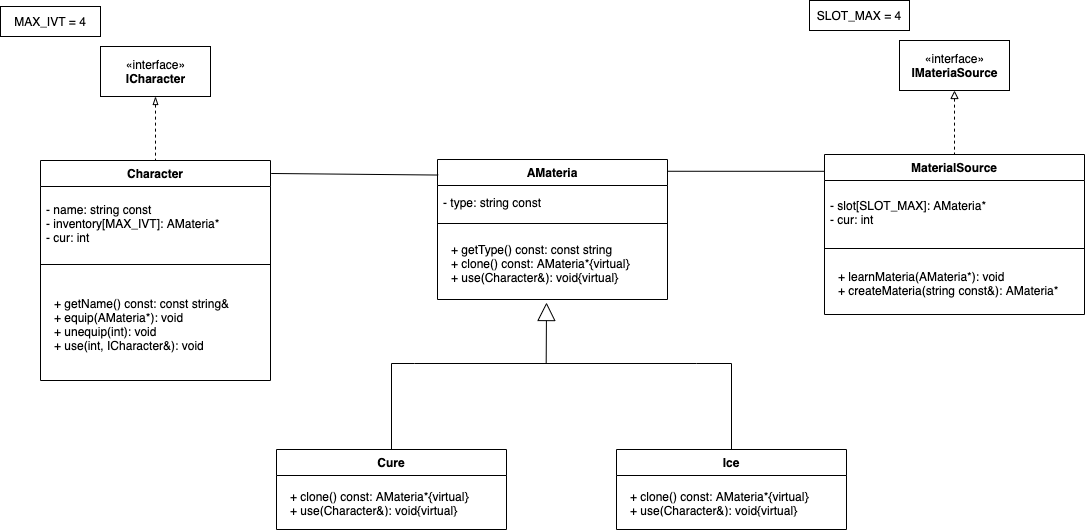

The diagram above was exported from draw.io. Its source (the exported page's mxGraphModel, read from the mxfile embedded in the PNG):
<mxGraphModel dx="323" dy="1" grid="0" gridSize="10" guides="0" tooltips="0" connect="1" arrows="1" fold="1" page="0" pageScale="1" pageWidth="1169" pageHeight="827" math="0" shadow="0">
  <root>
    <mxCell id="0" />
    <mxCell id="1" parent="0" />
    <mxCell id="ALLkhSSYbCNKsmsJ1iIE-25" style="edgeStyle=orthogonalEdgeStyle;rounded=0;orthogonalLoop=1;jettySize=auto;html=1;entryX=0.5;entryY=0;entryDx=0;entryDy=0;endArrow=none;endFill=0;dashed=1;startArrow=blockThin;startFill=0;" parent="1" source="otU_I20B4SI_UOveaggj-2" target="ALLkhSSYbCNKsmsJ1iIE-21" edge="1">
      <mxGeometry relative="1" as="geometry">
        <Array as="points">
          <mxPoint x="205" y="270" />
          <mxPoint x="205" y="270" />
        </Array>
      </mxGeometry>
    </mxCell>
    <mxCell id="otU_I20B4SI_UOveaggj-2" value="«interface»&lt;br&gt;&lt;b&gt;ICharacter&lt;/b&gt;" style="html=1;" parent="1" vertex="1">
      <mxGeometry x="150" y="190" width="110" height="50" as="geometry" />
    </mxCell>
    <mxCell id="ALLkhSSYbCNKsmsJ1iIE-31" style="edgeStyle=orthogonalEdgeStyle;rounded=0;orthogonalLoop=1;jettySize=auto;html=1;entryX=0.5;entryY=0;entryDx=0;entryDy=0;dashed=1;endArrow=none;endFill=0;startArrow=block;startFill=0;" parent="1" source="otU_I20B4SI_UOveaggj-4" target="ALLkhSSYbCNKsmsJ1iIE-26" edge="1">
      <mxGeometry relative="1" as="geometry" />
    </mxCell>
    <mxCell id="otU_I20B4SI_UOveaggj-4" value="«interface»&lt;br&gt;&lt;b&gt;IMateriaSource&lt;/b&gt;" style="html=1;" parent="1" vertex="1">
      <mxGeometry x="949" y="184" width="110" height="50" as="geometry" />
    </mxCell>
    <mxCell id="otU_I20B4SI_UOveaggj-5" value="AMateria" style="swimlane;fontStyle=1;align=center;verticalAlign=top;childLayout=stackLayout;horizontal=1;startSize=26;horizontalStack=0;resizeParent=1;resizeParentMax=0;resizeLast=0;collapsible=1;marginBottom=0;" parent="1" vertex="1">
      <mxGeometry x="487" y="303" width="230" height="140" as="geometry" />
    </mxCell>
    <mxCell id="otU_I20B4SI_UOveaggj-6" value="- type: string const" style="text;strokeColor=none;fillColor=none;align=left;verticalAlign=middle;spacingLeft=4;spacingRight=4;overflow=hidden;rotatable=0;points=[[0,0.5],[1,0.5]];portConstraint=eastwest;" parent="otU_I20B4SI_UOveaggj-5" vertex="1">
      <mxGeometry y="26" width="230" height="34" as="geometry" />
    </mxCell>
    <mxCell id="otU_I20B4SI_UOveaggj-7" value="" style="line;strokeWidth=1;fillColor=none;align=left;verticalAlign=middle;spacingTop=-1;spacingLeft=3;spacingRight=3;rotatable=0;labelPosition=right;points=[];portConstraint=eastwest;" parent="otU_I20B4SI_UOveaggj-5" vertex="1">
      <mxGeometry y="60" width="230" height="8" as="geometry" />
    </mxCell>
    <mxCell id="otU_I20B4SI_UOveaggj-8" value="+ getType() const: const string&#10;+ clone() const: AMateria*{virtual}&#10;+ use(Character&amp;): void{virtual}" style="text;align=left;verticalAlign=middle;spacingLeft=4;spacingRight=4;overflow=hidden;rotatable=0;points=[[0,0.5],[1,0.5]];portConstraint=eastwest;spacingTop=5;spacingBottom=5;spacing=10;" parent="otU_I20B4SI_UOveaggj-5" vertex="1">
      <mxGeometry y="68" width="230" height="72" as="geometry" />
    </mxCell>
    <mxCell id="ALLkhSSYbCNKsmsJ1iIE-1" value="Cure" style="swimlane;fontStyle=1;align=center;verticalAlign=top;childLayout=stackLayout;horizontal=1;startSize=26;horizontalStack=0;resizeParent=1;resizeParentMax=0;resizeLast=0;collapsible=1;marginBottom=0;" parent="1" vertex="1">
      <mxGeometry x="326" y="593" width="230" height="80" as="geometry" />
    </mxCell>
    <mxCell id="ALLkhSSYbCNKsmsJ1iIE-4" value="+ clone() const: AMateria*{virtual}&#10;+ use(Character&amp;): void{virtual}" style="text;align=left;verticalAlign=middle;spacingLeft=4;spacingRight=4;overflow=hidden;rotatable=0;points=[[0,0.5],[1,0.5]];portConstraint=eastwest;spacingTop=5;spacingBottom=5;spacing=10;" parent="ALLkhSSYbCNKsmsJ1iIE-1" vertex="1">
      <mxGeometry y="26" width="230" height="54" as="geometry" />
    </mxCell>
    <mxCell id="ALLkhSSYbCNKsmsJ1iIE-5" value="Ice" style="swimlane;fontStyle=1;align=center;verticalAlign=top;childLayout=stackLayout;horizontal=1;startSize=26;horizontalStack=0;resizeParent=1;resizeParentMax=0;resizeLast=0;collapsible=1;marginBottom=0;" parent="1" vertex="1">
      <mxGeometry x="666" y="593" width="230" height="80" as="geometry" />
    </mxCell>
    <mxCell id="ALLkhSSYbCNKsmsJ1iIE-6" value="+ clone() const: AMateria*{virtual}&#10;+ use(Character&amp;): void{virtual}" style="text;align=left;verticalAlign=middle;spacingLeft=4;spacingRight=4;overflow=hidden;rotatable=0;points=[[0,0.5],[1,0.5]];portConstraint=eastwest;spacingTop=5;spacingBottom=5;spacing=10;" parent="ALLkhSSYbCNKsmsJ1iIE-5" vertex="1">
      <mxGeometry y="26" width="230" height="54" as="geometry" />
    </mxCell>
    <mxCell id="ALLkhSSYbCNKsmsJ1iIE-7" value="" style="endArrow=block;endSize=16;endFill=0;html=1;rounded=0;entryX=0.474;entryY=1.042;entryDx=0;entryDy=0;entryPerimeter=0;exitX=0.467;exitY=0.464;exitDx=0;exitDy=0;exitPerimeter=0;" parent="1" source="ALLkhSSYbCNKsmsJ1iIE-10" target="otU_I20B4SI_UOveaggj-8" edge="1">
      <mxGeometry width="160" relative="1" as="geometry">
        <mxPoint x="634" y="503" as="sourcePoint" />
        <mxPoint x="795" y="853" as="targetPoint" />
      </mxGeometry>
    </mxCell>
    <mxCell id="ALLkhSSYbCNKsmsJ1iIE-19" style="edgeStyle=orthogonalEdgeStyle;rounded=0;orthogonalLoop=1;jettySize=auto;html=1;entryX=0.5;entryY=0;entryDx=0;entryDy=0;endArrow=none;endFill=0;" parent="1" source="ALLkhSSYbCNKsmsJ1iIE-10" target="ALLkhSSYbCNKsmsJ1iIE-5" edge="1">
      <mxGeometry relative="1" as="geometry" />
    </mxCell>
    <mxCell id="ALLkhSSYbCNKsmsJ1iIE-20" style="edgeStyle=orthogonalEdgeStyle;rounded=0;orthogonalLoop=1;jettySize=auto;html=1;entryX=0.5;entryY=0;entryDx=0;entryDy=0;endArrow=none;endFill=0;" parent="1" source="ALLkhSSYbCNKsmsJ1iIE-10" target="ALLkhSSYbCNKsmsJ1iIE-1" edge="1">
      <mxGeometry relative="1" as="geometry" />
    </mxCell>
    <mxCell id="ALLkhSSYbCNKsmsJ1iIE-10" value="" style="line;strokeWidth=1;fillColor=none;align=left;verticalAlign=middle;spacingTop=-1;spacingLeft=3;spacingRight=3;rotatable=0;labelPosition=right;points=[];portConstraint=eastwest;" parent="1" vertex="1">
      <mxGeometry x="464" y="503" width="282" height="8" as="geometry" />
    </mxCell>
    <mxCell id="ALLkhSSYbCNKsmsJ1iIE-21" value="Character" style="swimlane;fontStyle=1;align=center;verticalAlign=top;childLayout=stackLayout;horizontal=1;startSize=26;horizontalStack=0;resizeParent=1;resizeParentMax=0;resizeLast=0;collapsible=1;marginBottom=0;" parent="1" vertex="1">
      <mxGeometry x="90" y="304" width="230" height="220" as="geometry" />
    </mxCell>
    <mxCell id="ALLkhSSYbCNKsmsJ1iIE-22" value="- name: string const&#10;- inventory[MAX_IVT]: AMateria*&#10;- cur: int" style="text;strokeColor=none;fillColor=none;align=left;verticalAlign=middle;spacingLeft=4;spacingRight=4;overflow=hidden;rotatable=0;points=[[0,0.5],[1,0.5]];portConstraint=eastwest;" parent="ALLkhSSYbCNKsmsJ1iIE-21" vertex="1">
      <mxGeometry y="26" width="230" height="74" as="geometry" />
    </mxCell>
    <mxCell id="ALLkhSSYbCNKsmsJ1iIE-23" value="" style="line;strokeWidth=1;fillColor=none;align=left;verticalAlign=middle;spacingTop=-1;spacingLeft=3;spacingRight=3;rotatable=0;labelPosition=right;points=[];portConstraint=eastwest;" parent="ALLkhSSYbCNKsmsJ1iIE-21" vertex="1">
      <mxGeometry y="100" width="230" height="8" as="geometry" />
    </mxCell>
    <mxCell id="ALLkhSSYbCNKsmsJ1iIE-24" value="+ getName() const: const string&amp;&#10;+ equip(AMateria*): void&#10;+ unequip(int): void&#10;+ use(int, ICharacter&amp;): void" style="text;align=left;verticalAlign=middle;spacingLeft=4;spacingRight=4;overflow=hidden;rotatable=0;points=[[0,0.5],[1,0.5]];portConstraint=eastwest;spacingTop=5;spacingBottom=5;spacing=10;" parent="ALLkhSSYbCNKsmsJ1iIE-21" vertex="1">
      <mxGeometry y="108" width="230" height="112" as="geometry" />
    </mxCell>
    <mxCell id="ALLkhSSYbCNKsmsJ1iIE-26" value="MaterialSource" style="swimlane;fontStyle=1;align=center;verticalAlign=top;childLayout=stackLayout;horizontal=1;startSize=26;horizontalStack=0;resizeParent=1;resizeParentMax=0;resizeLast=0;collapsible=1;marginBottom=0;" parent="1" vertex="1">
      <mxGeometry x="874" y="298" width="260" height="160" as="geometry">
        <mxRectangle x="1135" y="194" width="120" height="26" as="alternateBounds" />
      </mxGeometry>
    </mxCell>
    <mxCell id="ALLkhSSYbCNKsmsJ1iIE-27" value="- slot[SLOT_MAX]: AMateria*&#10;- cur: int" style="text;strokeColor=none;fillColor=none;align=left;verticalAlign=middle;spacingLeft=4;spacingRight=4;overflow=hidden;rotatable=0;points=[[0,0.5],[1,0.5]];portConstraint=eastwest;" parent="ALLkhSSYbCNKsmsJ1iIE-26" vertex="1">
      <mxGeometry y="26" width="260" height="64" as="geometry" />
    </mxCell>
    <mxCell id="ALLkhSSYbCNKsmsJ1iIE-28" value="" style="line;strokeWidth=1;fillColor=none;align=left;verticalAlign=middle;spacingTop=-1;spacingLeft=3;spacingRight=3;rotatable=0;labelPosition=right;points=[];portConstraint=eastwest;" parent="ALLkhSSYbCNKsmsJ1iIE-26" vertex="1">
      <mxGeometry y="90" width="260" height="8" as="geometry" />
    </mxCell>
    <mxCell id="ALLkhSSYbCNKsmsJ1iIE-29" value="+ learnMateria(AMateria*): void&#10;+ createMateria(string const&amp;): AMateria*" style="text;align=left;verticalAlign=middle;spacingLeft=4;spacingRight=4;overflow=hidden;rotatable=0;points=[[0,0.5],[1,0.5]];portConstraint=eastwest;spacingTop=5;spacingBottom=5;spacing=10;" parent="ALLkhSSYbCNKsmsJ1iIE-26" vertex="1">
      <mxGeometry y="98" width="260" height="62" as="geometry" />
    </mxCell>
    <mxCell id="ALLkhSSYbCNKsmsJ1iIE-32" value="MAX_IVT = 4" style="rounded=0;whiteSpace=wrap;html=1;" parent="1" vertex="1">
      <mxGeometry x="50" y="150" width="100" height="30" as="geometry" />
    </mxCell>
    <mxCell id="ALLkhSSYbCNKsmsJ1iIE-33" value="SLOT_MAX = 4" style="rounded=0;whiteSpace=wrap;html=1;" parent="1" vertex="1">
      <mxGeometry x="859" y="144" width="100" height="30" as="geometry" />
    </mxCell>
    <mxCell id="ALLkhSSYbCNKsmsJ1iIE-35" value="" style="endArrow=none;html=1;rounded=0;exitX=1.003;exitY=0.059;exitDx=0;exitDy=0;exitPerimeter=0;entryX=0.003;entryY=0.111;entryDx=0;entryDy=0;entryPerimeter=0;" parent="1" source="ALLkhSSYbCNKsmsJ1iIE-21" target="otU_I20B4SI_UOveaggj-5" edge="1">
      <mxGeometry width="50" height="50" relative="1" as="geometry">
        <mxPoint x="1020" y="519" as="sourcePoint" />
        <mxPoint x="1070" y="469" as="targetPoint" />
      </mxGeometry>
    </mxCell>
    <mxCell id="ALLkhSSYbCNKsmsJ1iIE-36" value="" style="endArrow=none;html=1;rounded=0;exitX=0.998;exitY=0.084;exitDx=0;exitDy=0;exitPerimeter=0;entryX=-0.002;entryY=0.105;entryDx=0;entryDy=0;entryPerimeter=0;" parent="1" source="otU_I20B4SI_UOveaggj-5" target="ALLkhSSYbCNKsmsJ1iIE-26" edge="1">
      <mxGeometry width="50" height="50" relative="1" as="geometry">
        <mxPoint x="975" y="511" as="sourcePoint" />
        <mxPoint x="1290" y="513.5600000000002" as="targetPoint" />
      </mxGeometry>
    </mxCell>
  </root>
</mxGraphModel>